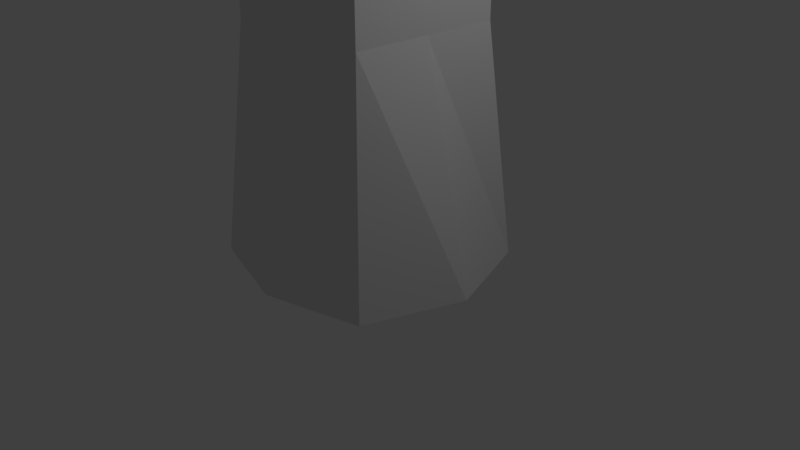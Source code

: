 # Source: TestGuy.blend  (saved by Blender 2.78.0; exported with 4.5.12 LTS)
import bpy
from mathutils import Matrix  # noqa: F401  (used for matrix-valued properties, if any)

bpy.ops.wm.read_factory_settings(use_empty=True)
scene = bpy.context.scene
scene.name = 'Scene'

# ---- collections
col_collection_1 = bpy.data.collections.new('Collection 1'); scene.collection.children.link(col_collection_1)

# ---- materials (node trees are filled in below, after node groups)
mat_material = bpy.data.materials.new('Material')
mat_material.alpha_threshold = 0.0
mat_material.use_transparent_shadow = False
mat_material.roughness = 0.5
mat_material.line_color = (0.0, 0.0, 0.0, 1.0)

# ---- material node trees

# ---- world
world_world = bpy.data.worlds.new('World'); scene.world = world_world
world_world.color = (0.05088, 0.05088, 0.05088)
world_world.use_sun_shadow = False
world_world.sun_shadow_jitter_overblur = 0.0
world_world.cycles.sampling_method = 'MANUAL'

# ---- cameras
cam_camera = bpy.data.cameras.new('Camera')
cam_camera.clip_end = 100.0
cam_camera.lens = 35.0
cam_camera.sensor_width = 32.0
cam_camera.sensor_height = 18.0
cam_camera.ortho_scale = 7.314
cam_camera.dof.focus_distance = 0.0
cam_camera.dof.aperture_fstop = 128.0

# ---- lights
light_lamp = bpy.data.lights.new('Lamp', 'POINT')
light_lamp.transmission_factor = 0.0
light_lamp.cutoff_distance = 30.0
light_lamp.energy = 100.0
light_lamp.shadow_buffer_clip_start = 1.001
light_lamp.shadow_soft_size = 0.1
light_lamp.shadow_maximum_resolution = 0.006
light_lamp.use_absolute_resolution = True

# ---- meshes
me_cube = bpy.data.meshes.new('Cube')
me_cube.from_pydata([(1.26, 1.26, 0.05227), (1.26, -1.26, 0.05227), (-1.26, -1.26, 0.05227), (-1.26, 1.26, 0.05227), (0.9358, 0.9358, 8.381), (0.9358, -0.9358, 8.381), (-0.9358, -0.9358, 8.381), (-0.9358, 0.9358, 8.381), (1.0, 1.0, 3.019), (1.0, -1.0, 3.019), (-1.0, -1.0, 3.019), (-1.0, 1.0, 3.019), (1.0, 1.0, 4.849), (1.0, -1.0, 4.849), (-1.0, -1.0, 4.849), (-1.0, 1.0, 4.849), (1.0, 1.0, 3.934), (1.0, -1.0, 3.934), (-1.0, -1.0, 3.934), (-1.0, 1.0, 3.934), (0.9444, 0.9444, 6.615), (0.9444, -0.9444, 6.615), (-0.9444, -0.9444, 6.615), (-0.9444, 0.9444, 6.615), (2.054e-07, 1.613, 0.05227), (-8.089e-08, -1.613, 0.05227), (2.145e-07, 0.9358, 8.381), (-5.106e-07, -0.9358, 8.381), (2.384e-07, 1.0, 3.019), (-2.98e-07, -1.0, 3.019), (2.384e-07, 1.0, 4.849), (-2.98e-07, -1.0, 4.849), (-2.98e-07, -1.0, 3.934), (2.384e-07, 1.0, 3.934), (2.21e-07, 0.9444, 6.615), (-3.982e-07, -0.9444, 6.615), (1.0, 1.0, 7.498), (1.0, -1.0, 7.498), (-1.0, -1.0, 7.498), (-1.0, 1.0, 7.498), (2.384e-07, 1.43, 7.498), (-4.768e-07, -2.984, 7.498), (1.7, -8.99e-08, 0.05227), (-1.7, 3.154e-07, 0.05227), (0.9358, -4.572e-07, 8.381), (-0.9358, 1.563e-07, 8.381), (-1.0, 2.98e-07, 3.019), (1.0, -1.788e-07, 3.019), (-1.0, 2.384e-07, 4.849), (1.0, -2.98e-07, 4.849), (1.0, -2.384e-07, 3.934), (-1.0, 2.98e-07, 3.934), (-0.9444, 1.631e-07, 6.615), (0.9444, -3.435e-07, 6.615), (6.227e-08, 1.139e-07, 0.05227), (-1.403, 1.788e-07, 7.498), (1.403, -4.172e-07, 7.498), (-1.455e-07, -1.776e-07, 9.134)], [], [(54, 25, 2, 43), (57, 27, 5), (56, 5, 37), (41, 27, 6), (55, 7, 39), (28, 24, 3, 11), (33, 28, 11, 19), (43, 46, 11, 3), (25, 29, 10, 2), (42, 47, 9, 1), (34, 30, 15, 23), (51, 48, 15, 19), (32, 31, 14, 18), (50, 49, 13, 17), (47, 50, 17, 9), (29, 32, 18, 10), (46, 51, 19, 11), (30, 33, 19, 15), (40, 34, 23), (48, 52, 23, 15), (31, 35, 22, 14), (49, 53, 21, 13), (13, 21, 35, 31), (36, 20, 40), (12, 16, 33, 30), (9, 17, 32, 29), (17, 13, 31, 32), (20, 12, 30, 34), (1, 9, 29, 25), (16, 8, 28, 33), (8, 0, 24, 28), (37, 5, 41), (42, 1, 25, 54), (21, 37, 41), (4, 40, 26), (26, 40, 7), (52, 55, 23), (35, 41, 22), (53, 56, 21), (20, 56, 53), (22, 55, 52), (0, 42, 54, 24), (7, 57, 26), (12, 20, 53, 49), (14, 22, 52, 48), (10, 18, 51, 46), (8, 16, 50, 47), (16, 12, 49, 50), (18, 14, 48, 51), (0, 8, 47, 42), (2, 10, 46, 43), (38, 6, 55), (36, 4, 56), (57, 7, 45), (24, 54, 43, 3), (57, 4, 26), (57, 6, 27), (57, 45, 6), (4, 57, 44), (57, 5, 44), (56, 4, 44), (21, 56, 37), (56, 20, 36), (5, 56, 44), (55, 22, 38), (7, 55, 45), (23, 55, 39), (55, 6, 45), (22, 41, 38), (41, 5, 27), (41, 35, 21), (6, 38, 41), (7, 40, 39), (40, 20, 34), (23, 39, 40), (40, 4, 36)])
me_cube.materials.append(mat_material)
me_cube.use_remesh_preserve_volume = False
me_cube.use_remesh_preserve_attributes = False
me_cube.use_mirror_vertex_groups = False
me_cube.update()
arm_armature = bpy.data.armatures.new('Armature')  # bones are not reproduced

# ---- objects
ob_armature = bpy.data.objects.new('Armature', arm_armature)
ob_cube = bpy.data.objects.new('Cube', me_cube)
ob_lamp = bpy.data.objects.new('Lamp', light_lamp)
ob_camera = bpy.data.objects.new('Camera', cam_camera)

# ---- transforms, parenting, visibility, modifiers, constraints
ob_armature.location = (0.0, 0.0, 0.0)
ob_armature.show_in_front = True
ob_armature.lineart.crease_threshold = 0.0
ob_cube.parent = ob_armature
ob_cube.location = (0.0, 0.0, 0.0)
ob_cube.lock_rotations_4d = False
ob_cube.empty_display_type = 'ARROWS'
ob_cube.lineart.crease_threshold = 0.0
_vg = ob_cube.vertex_groups.new(name='Bone')
for _i, _w in zip([0, 1, 2, 3, 8, 9, 10, 11, 12, 13, 14, 15, 16, 17, 18, 19, 24, 25, 28, 29, 30, 31, 32, 33, 42, 43, 46, 47, 48, 49, 50, 51, 54], [1.186, 1.256, 1.043, 1.148, 0.893, 0.8957, 0.8737, 0.8802, 0.05074, 0.05193, 0.05073, 0.05093, 0.2345, 0.2376, 0.232, 0.2333, 1.128, 1.074, 0.9041, 0.9029, 0.0209, 0.02145, 0.1896, 0.1893, 1.369, 1.049, 0.8999, 0.9248, 0.02092, 0.02237, 0.1934, 0.1886, 1.0]): _vg.add([_i], _w, 'REPLACE')
_vg = ob_cube.vertex_groups.new(name='Bone.001')
for _i, _w in zip([8, 9, 10, 11, 12, 13, 14, 15, 16, 17, 18, 19, 20, 21, 22, 23, 28, 29, 30, 31, 32, 33, 34, 35, 36, 37, 38, 39, 46, 47, 48, 49, 50, 51, 52, 53], [0.1286, 0.1285, 0.1285, 0.1285, 0.8433, 0.842, 0.8419, 0.8433, 0.7434, 0.7431, 0.7431, 0.7434, 0.09536, 0.08266, 0.08102, 0.09536, 0.1024, 0.1023, 0.8797, 0.8786, 0.7938, 0.794, 0.07531, 0.06357, 0.004963, 0.001447, 0.0005589, 0.004924, 0.1023, 0.1023, 0.8794, 0.8794, 0.794, 0.7939, 0.07319, 0.07346]): _vg.add([_i], _w, 'REPLACE')
_vg = ob_cube.vertex_groups.new(name='Bone.002')
for _i, _w in zip([4, 5, 6, 7, 12, 13, 14, 15, 16, 17, 18, 19, 20, 21, 22, 23, 26, 27, 30, 31, 34, 35, 36, 37, 38, 39, 40, 41, 44, 45, 48, 49, 52, 53, 55, 56, 57], [0.9903, 0.99, 0.9902, 0.9903, 0.1065, 0.1078, 0.108, 0.1065, 0.003206, 0.003783, 0.00385, 0.003211, 0.8994, 0.9128, 0.9146, 0.8994, 0.9942, 0.9951, 0.08519, 0.08632, 0.9213, 0.9335, 0.9711, 0.9729, 0.9734, 0.9711, 0.9763, 0.9802, 0.9942, 0.9943, 0.08553, 0.08551, 0.9235, 0.9232, 0.9772, 0.977, 0.9997]): _vg.add([_i], _w, 'REPLACE')
_m = ob_cube.modifiers.new('Armature', 'ARMATURE')
_m.object = ob_armature
ob_lamp.location = (4.076, 1.005, 5.904)
ob_lamp.rotation_euler = (0.6503, 0.05522, 1.866)
ob_lamp.lock_rotations_4d = False
ob_lamp.empty_display_type = 'ARROWS'
ob_lamp.color = (0.0, 0.0, 0.0, 0.0)
ob_lamp.lineart.crease_threshold = 0.0
ob_camera.location = (7.481, -6.508, 5.344)
ob_camera.rotation_euler = (1.109, 0.0, 0.8149)
ob_camera.lock_rotations_4d = False
ob_camera.empty_display_type = 'ARROWS'
ob_camera.color = (0.0, 0.0, 0.0, 0.0)
ob_camera.display_type = 'WIRE'
ob_camera.lineart.crease_threshold = 0.0

# ---- collection membership
col_collection_1.objects.link(ob_armature)
col_collection_1.objects.link(ob_cube)
col_collection_1.objects.link(ob_lamp)
col_collection_1.objects.link(ob_camera)

# ---- scene / render settings (as saved in the file)
scene.camera = ob_camera
scene.frame_start = 1; scene.frame_end = 28; scene.frame_set(1)
scene.render.engine = 'BLENDER_EEVEE_NEXT'
scene.render.resolution_percentage = 50
scene.render.fps = 60
scene.render.dither_intensity = 0.0
scene.cycles.use_denoising = False
scene.cycles.samples = 128
scene.cycles.sampling_pattern = 'TABULATED_SOBOL'
scene.cycles.light_sampling_threshold = 0.0
scene.cycles.use_adaptive_sampling = False
scene.cycles.use_light_tree = False
scene.cycles.blur_glossy = 0.0
scene.cycles.sample_clamp_indirect = 0.0
scene.view_settings.view_transform = 'Standard'
bpy.context.view_layer.update()
